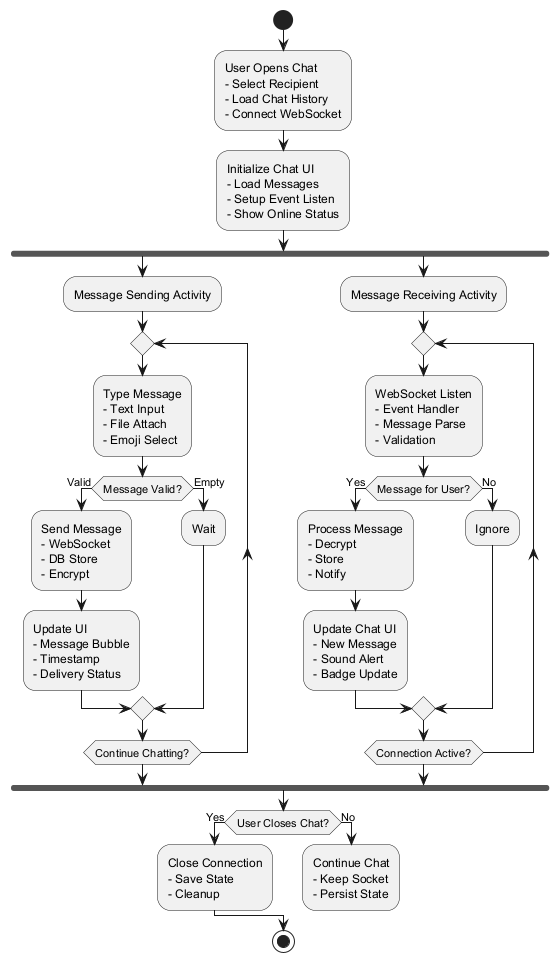

The diagram above was rendered by PlantUML. Its source (embedded in the PNG):
@startuml Real_time_Messaging_Activity

start

:User Opens Chat
- Select Recipient
- Load Chat History
- Connect WebSocket;

:Initialize Chat UI
- Load Messages
- Setup Event Listen
- Show Online Status;

fork
  :Message Sending Activity;
  
  repeat
    :Type Message
    - Text Input
    - File Attach
    - Emoji Select;
    
    if (Message Valid?) then (Valid)
      :Send Message
      - WebSocket
      - DB Store
      - Encrypt;
      
      :Update UI
      - Message Bubble
      - Timestamp
      - Delivery Status;
    else (Empty)
      :Wait;
    endif
    
  repeat while (Continue Chatting?)
  
fork again
  :Message Receiving Activity;
  
  repeat
    :WebSocket Listen
    - Event Handler
    - Message Parse
    - Validation;
    
    if (Message for User?) then (Yes)
      :Process Message
      - Decrypt
      - Store
      - Notify;
      
      :Update Chat UI
      - New Message
      - Sound Alert
      - Badge Update;
    else (No)
      :Ignore;
    endif
    
  repeat while (Connection Active?)
  
end fork

if (User Closes Chat?) then (Yes)
  :Close Connection
  - Save State
  - Cleanup;
else (No)
  :Continue Chat
  - Keep Socket
  - Persist State;
  detach
endif

stop

@enduml